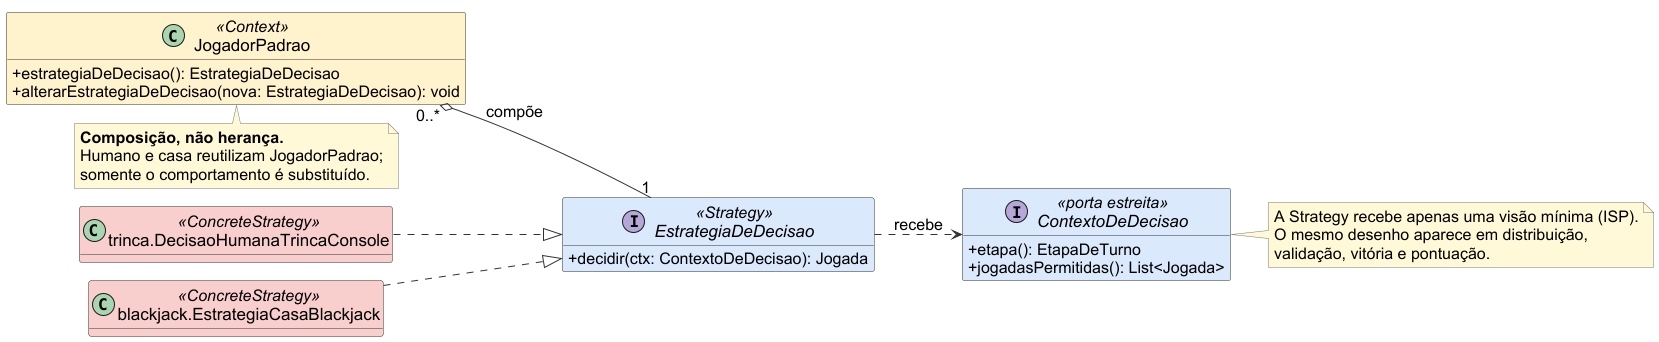

The diagram above was rendered by PlantUML. Its source (embedded in the PNG):
@startuml
' Recorte simplificado para o slide 9 — Strategy.
' Usa uma família completa como exemplo e cita as demais aplicações reais.

!pragma layout smetana
left to right direction

skinparam backgroundColor #FFFFFF
skinparam classAttributeIconSize 0
skinparam shadowing false
skinparam linetype ortho
skinparam defaultFontName Arial
skinparam defaultFontSize 16
skinparam classFontSize 17
skinparam classBorderColor #333333
skinparam arrowColor #333333
skinparam noteBackgroundColor #FFF9D6
skinparam noteBorderColor #777777
hide empty fields

class JogadorPadrao << (C,#A9D5B0) Context >> #FFF2CC {
    +estrategiaDeDecisao(): EstrategiaDeDecisao
    +alterarEstrategiaDeDecisao(nova: EstrategiaDeDecisao): void
}

interface EstrategiaDeDecisao << (I,#B4A7D6) Strategy >> #DAE8FC {
    +decidir(ctx: ContextoDeDecisao): Jogada
}

interface ContextoDeDecisao << (I,#B4A7D6) porta estreita >> #DAE8FC {
    +etapa(): EtapaDeTurno
    +jogadasPermitidas(): List<Jogada>
}

class "trinca.DecisaoHumanaTrincaConsole" as DecisaoHumanaTrinca         << (C,#A9D5B0) ConcreteStrategy >> #F8CECC

class "blackjack.EstrategiaCasaBlackjack" as EstrategiaCasaBlackjack         << (C,#A9D5B0) ConcreteStrategy >> #F8CECC

JogadorPadrao "0..*" o-- "1" EstrategiaDeDecisao : compõe
DecisaoHumanaTrinca ..|> EstrategiaDeDecisao
EstrategiaCasaBlackjack ..|> EstrategiaDeDecisao
EstrategiaDeDecisao ..> ContextoDeDecisao : recebe

note bottom of JogadorPadrao
  <b>Composição, não herança.</b>
  Humano e casa reutilizam JogadorPadrao;
  somente o comportamento é substituído.
end note

note right of ContextoDeDecisao
  A Strategy recebe apenas uma visão mínima (ISP).
  O mesmo desenho aparece em distribuição,
  validação, vitória e pontuação.
end note

@enduml